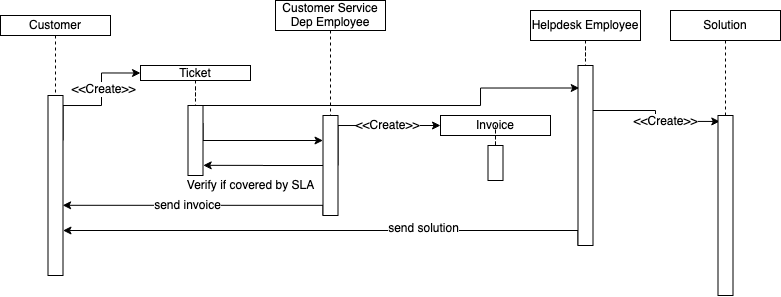

The diagram above was exported from draw.io. Its source (the exported page's mxGraphModel, read from the mxfile embedded in the PNG):
<mxGraphModel dx="983" dy="573" grid="1" gridSize="10" guides="1" tooltips="1" connect="1" arrows="1" fold="1" page="1" pageScale="1" pageWidth="850" pageHeight="1100" math="0" shadow="0">
  <root>
    <mxCell id="0" />
    <mxCell id="1" parent="0" />
    <mxCell id="q-mUCnRhxdixS7YofYAO-90" style="edgeStyle=orthogonalEdgeStyle;rounded=0;orthogonalLoop=1;jettySize=auto;html=1;exitX=0.5;exitY=1;exitDx=0;exitDy=0;strokeColor=#000000;dashed=1;endArrow=none;endFill=0;" edge="1" parent="1" source="q-mUCnRhxdixS7YofYAO-86" target="q-mUCnRhxdixS7YofYAO-91">
      <mxGeometry relative="1" as="geometry">
        <mxPoint x="95.28571428571433" y="280" as="targetPoint" />
      </mxGeometry>
    </mxCell>
    <mxCell id="q-mUCnRhxdixS7YofYAO-86" value="Customer" style="rounded=0;whiteSpace=wrap;html=1;" vertex="1" parent="1">
      <mxGeometry x="40" y="230" width="110" height="20" as="geometry" />
    </mxCell>
    <mxCell id="q-mUCnRhxdixS7YofYAO-87" value="Invoice" style="rounded=0;whiteSpace=wrap;html=1;" vertex="1" parent="1">
      <mxGeometry x="480" y="330" width="110" height="20" as="geometry" />
    </mxCell>
    <mxCell id="q-mUCnRhxdixS7YofYAO-88" value="Customer Service Dep Employee" style="rounded=0;whiteSpace=wrap;html=1;" vertex="1" parent="1">
      <mxGeometry x="315" y="215" width="110" height="30" as="geometry" />
    </mxCell>
    <mxCell id="q-mUCnRhxdixS7YofYAO-89" value="Helpdesk Employee" style="rounded=0;whiteSpace=wrap;html=1;" vertex="1" parent="1">
      <mxGeometry x="570" y="225" width="110" height="30" as="geometry" />
    </mxCell>
    <mxCell id="q-mUCnRhxdixS7YofYAO-104" style="edgeStyle=orthogonalEdgeStyle;rounded=0;orthogonalLoop=1;jettySize=auto;html=1;exitX=1;exitY=0.25;exitDx=0;exitDy=0;entryX=0;entryY=0.5;entryDx=0;entryDy=0;endArrow=classic;endFill=1;strokeColor=#000000;" edge="1" parent="1" source="q-mUCnRhxdixS7YofYAO-91" target="q-mUCnRhxdixS7YofYAO-101">
      <mxGeometry relative="1" as="geometry">
        <Array as="points">
          <mxPoint x="102" y="320" />
          <mxPoint x="141" y="320" />
          <mxPoint x="141" y="288" />
        </Array>
      </mxGeometry>
    </mxCell>
    <mxCell id="q-mUCnRhxdixS7YofYAO-105" value="&amp;lt;&amp;lt;Create&amp;gt;&amp;gt;" style="text;html=1;align=center;verticalAlign=middle;resizable=0;points=[];labelBackgroundColor=#ffffff;" vertex="1" connectable="0" parent="q-mUCnRhxdixS7YofYAO-104">
      <mxGeometry x="0.2367" y="-2" relative="1" as="geometry">
        <mxPoint as="offset" />
      </mxGeometry>
    </mxCell>
    <mxCell id="q-mUCnRhxdixS7YofYAO-91" value="" style="rounded=0;whiteSpace=wrap;html=1;" vertex="1" parent="1">
      <mxGeometry x="87.5" y="310" width="15" height="180" as="geometry" />
    </mxCell>
    <mxCell id="q-mUCnRhxdixS7YofYAO-92" style="edgeStyle=orthogonalEdgeStyle;rounded=0;orthogonalLoop=1;jettySize=auto;html=1;exitX=0.5;exitY=1;exitDx=0;exitDy=0;strokeColor=#000000;dashed=1;endArrow=none;endFill=0;" edge="1" parent="1" target="q-mUCnRhxdixS7YofYAO-93" source="q-mUCnRhxdixS7YofYAO-87">
      <mxGeometry relative="1" as="geometry">
        <mxPoint x="535.2857142857143" y="370" as="targetPoint" />
        <mxPoint x="535" y="340" as="sourcePoint" />
      </mxGeometry>
    </mxCell>
    <mxCell id="q-mUCnRhxdixS7YofYAO-93" value="" style="rounded=0;whiteSpace=wrap;html=1;" vertex="1" parent="1">
      <mxGeometry x="527.5" y="360" width="15" height="35" as="geometry" />
    </mxCell>
    <mxCell id="q-mUCnRhxdixS7YofYAO-94" style="edgeStyle=orthogonalEdgeStyle;rounded=0;orthogonalLoop=1;jettySize=auto;html=1;exitX=0.5;exitY=1;exitDx=0;exitDy=0;strokeColor=#000000;dashed=1;endArrow=none;endFill=0;" edge="1" parent="1" target="q-mUCnRhxdixS7YofYAO-95" source="q-mUCnRhxdixS7YofYAO-88">
      <mxGeometry relative="1" as="geometry">
        <mxPoint x="370.28571428571433" y="300" as="targetPoint" />
        <mxPoint x="370" y="270" as="sourcePoint" />
      </mxGeometry>
    </mxCell>
    <mxCell id="q-mUCnRhxdixS7YofYAO-108" style="edgeStyle=orthogonalEdgeStyle;rounded=0;orthogonalLoop=1;jettySize=auto;html=1;exitX=1;exitY=0.5;exitDx=0;exitDy=0;entryX=0;entryY=0.5;entryDx=0;entryDy=0;endArrow=classic;endFill=1;strokeColor=#000000;" edge="1" parent="1" source="q-mUCnRhxdixS7YofYAO-95" target="q-mUCnRhxdixS7YofYAO-87">
      <mxGeometry relative="1" as="geometry">
        <Array as="points">
          <mxPoint x="378" y="340" />
        </Array>
      </mxGeometry>
    </mxCell>
    <mxCell id="q-mUCnRhxdixS7YofYAO-109" value="&amp;lt;&amp;lt;Create&amp;gt;&amp;gt;" style="text;html=1;align=center;verticalAlign=middle;resizable=0;points=[];labelBackgroundColor=#ffffff;" vertex="1" connectable="0" parent="q-mUCnRhxdixS7YofYAO-108">
      <mxGeometry x="0.4839" relative="1" as="geometry">
        <mxPoint x="-15.97" y="-0.01" as="offset" />
      </mxGeometry>
    </mxCell>
    <mxCell id="q-mUCnRhxdixS7YofYAO-112" style="edgeStyle=orthogonalEdgeStyle;rounded=0;orthogonalLoop=1;jettySize=auto;html=1;exitX=0;exitY=1;exitDx=0;exitDy=0;entryX=0.976;entryY=0.61;entryDx=0;entryDy=0;endArrow=classic;endFill=1;strokeColor=#000000;entryPerimeter=0;" edge="1" parent="1" source="q-mUCnRhxdixS7YofYAO-95" target="q-mUCnRhxdixS7YofYAO-91">
      <mxGeometry relative="1" as="geometry">
        <Array as="points">
          <mxPoint x="362" y="420" />
        </Array>
      </mxGeometry>
    </mxCell>
    <mxCell id="q-mUCnRhxdixS7YofYAO-113" value="send invoice" style="text;html=1;align=center;verticalAlign=middle;resizable=0;points=[];labelBackgroundColor=#ffffff;" vertex="1" connectable="0" parent="q-mUCnRhxdixS7YofYAO-112">
      <mxGeometry x="0.0824" relative="1" as="geometry">
        <mxPoint as="offset" />
      </mxGeometry>
    </mxCell>
    <mxCell id="q-mUCnRhxdixS7YofYAO-119" style="edgeStyle=orthogonalEdgeStyle;rounded=0;orthogonalLoop=1;jettySize=auto;html=1;exitX=0;exitY=0.5;exitDx=0;exitDy=0;entryX=1.014;entryY=0.855;entryDx=0;entryDy=0;entryPerimeter=0;endArrow=classic;endFill=1;strokeColor=#000000;" edge="1" parent="1" source="q-mUCnRhxdixS7YofYAO-95" target="q-mUCnRhxdixS7YofYAO-103">
      <mxGeometry relative="1" as="geometry" />
    </mxCell>
    <mxCell id="q-mUCnRhxdixS7YofYAO-120" value="Verify if covered by SLA" style="text;html=1;align=center;verticalAlign=middle;resizable=0;points=[];labelBackgroundColor=#ffffff;" vertex="1" connectable="0" parent="q-mUCnRhxdixS7YofYAO-119">
      <mxGeometry x="0.2298" y="2" relative="1" as="geometry">
        <mxPoint x="1.1600000000000001" y="18.11" as="offset" />
      </mxGeometry>
    </mxCell>
    <mxCell id="q-mUCnRhxdixS7YofYAO-95" value="" style="rounded=0;whiteSpace=wrap;html=1;" vertex="1" parent="1">
      <mxGeometry x="362.5" y="330" width="15" height="100" as="geometry" />
    </mxCell>
    <mxCell id="q-mUCnRhxdixS7YofYAO-96" style="edgeStyle=orthogonalEdgeStyle;rounded=0;orthogonalLoop=1;jettySize=auto;html=1;exitX=0.5;exitY=1;exitDx=0;exitDy=0;strokeColor=#000000;dashed=1;endArrow=none;endFill=0;" edge="1" parent="1" target="q-mUCnRhxdixS7YofYAO-97" source="q-mUCnRhxdixS7YofYAO-89">
      <mxGeometry relative="1" as="geometry">
        <mxPoint x="625.2857142857143" y="300" as="targetPoint" />
        <mxPoint x="625" y="270" as="sourcePoint" />
      </mxGeometry>
    </mxCell>
    <mxCell id="q-mUCnRhxdixS7YofYAO-115" style="edgeStyle=orthogonalEdgeStyle;rounded=0;orthogonalLoop=1;jettySize=auto;html=1;exitX=1;exitY=0.25;exitDx=0;exitDy=0;entryX=0.119;entryY=0.033;entryDx=0;entryDy=0;entryPerimeter=0;endArrow=classic;endFill=1;strokeColor=#000000;" edge="1" parent="1" source="q-mUCnRhxdixS7YofYAO-97" target="q-mUCnRhxdixS7YofYAO-100">
      <mxGeometry relative="1" as="geometry" />
    </mxCell>
    <mxCell id="q-mUCnRhxdixS7YofYAO-116" value="&amp;lt;&amp;lt;Create&amp;gt;&amp;gt;" style="text;html=1;align=center;verticalAlign=middle;resizable=0;points=[];labelBackgroundColor=#ffffff;" vertex="1" connectable="0" parent="q-mUCnRhxdixS7YofYAO-115">
      <mxGeometry x="0.2115" relative="1" as="geometry">
        <mxPoint as="offset" />
      </mxGeometry>
    </mxCell>
    <mxCell id="q-mUCnRhxdixS7YofYAO-117" style="edgeStyle=orthogonalEdgeStyle;rounded=0;orthogonalLoop=1;jettySize=auto;html=1;exitX=0;exitY=1;exitDx=0;exitDy=0;entryX=1;entryY=0.75;entryDx=0;entryDy=0;endArrow=classic;endFill=1;strokeColor=#000000;" edge="1" parent="1" source="q-mUCnRhxdixS7YofYAO-97" target="q-mUCnRhxdixS7YofYAO-91">
      <mxGeometry relative="1" as="geometry">
        <Array as="points">
          <mxPoint x="618" y="445" />
        </Array>
      </mxGeometry>
    </mxCell>
    <mxCell id="q-mUCnRhxdixS7YofYAO-118" value="send solution" style="text;html=1;align=center;verticalAlign=middle;resizable=0;points=[];labelBackgroundColor=#ffffff;" vertex="1" connectable="0" parent="q-mUCnRhxdixS7YofYAO-117">
      <mxGeometry x="-0.3593" y="-2" relative="1" as="geometry">
        <mxPoint as="offset" />
      </mxGeometry>
    </mxCell>
    <mxCell id="q-mUCnRhxdixS7YofYAO-97" value="" style="rounded=0;whiteSpace=wrap;html=1;" vertex="1" parent="1">
      <mxGeometry x="617.5" y="280" width="15" height="180" as="geometry" />
    </mxCell>
    <mxCell id="q-mUCnRhxdixS7YofYAO-98" value="Solution" style="rounded=0;whiteSpace=wrap;html=1;" vertex="1" parent="1">
      <mxGeometry x="710" y="225" width="110" height="30" as="geometry" />
    </mxCell>
    <mxCell id="q-mUCnRhxdixS7YofYAO-99" style="edgeStyle=orthogonalEdgeStyle;rounded=0;orthogonalLoop=1;jettySize=auto;html=1;exitX=0.5;exitY=1;exitDx=0;exitDy=0;strokeColor=#000000;dashed=1;endArrow=none;endFill=0;" edge="1" parent="1" source="q-mUCnRhxdixS7YofYAO-98" target="q-mUCnRhxdixS7YofYAO-100">
      <mxGeometry relative="1" as="geometry">
        <mxPoint x="765.2857142857143" y="300" as="targetPoint" />
        <mxPoint x="765" y="270" as="sourcePoint" />
      </mxGeometry>
    </mxCell>
    <mxCell id="q-mUCnRhxdixS7YofYAO-100" value="" style="rounded=0;whiteSpace=wrap;html=1;" vertex="1" parent="1">
      <mxGeometry x="757.5" y="330" width="15" height="180" as="geometry" />
    </mxCell>
    <mxCell id="q-mUCnRhxdixS7YofYAO-101" value="Ticket" style="rounded=0;whiteSpace=wrap;html=1;" vertex="1" parent="1">
      <mxGeometry x="180" y="280" width="110" height="15" as="geometry" />
    </mxCell>
    <mxCell id="q-mUCnRhxdixS7YofYAO-102" style="edgeStyle=orthogonalEdgeStyle;rounded=0;orthogonalLoop=1;jettySize=auto;html=1;exitX=0.5;exitY=1;exitDx=0;exitDy=0;strokeColor=#000000;dashed=1;endArrow=none;endFill=0;" edge="1" parent="1" source="q-mUCnRhxdixS7YofYAO-101" target="q-mUCnRhxdixS7YofYAO-103">
      <mxGeometry relative="1" as="geometry">
        <mxPoint x="235.28571428571433" y="280" as="targetPoint" />
        <mxPoint x="235" y="250" as="sourcePoint" />
      </mxGeometry>
    </mxCell>
    <mxCell id="q-mUCnRhxdixS7YofYAO-106" style="edgeStyle=orthogonalEdgeStyle;rounded=0;orthogonalLoop=1;jettySize=auto;html=1;exitX=1;exitY=0.25;exitDx=0;exitDy=0;entryX=0;entryY=0.25;entryDx=0;entryDy=0;endArrow=classic;endFill=1;strokeColor=#000000;" edge="1" parent="1" source="q-mUCnRhxdixS7YofYAO-103" target="q-mUCnRhxdixS7YofYAO-95">
      <mxGeometry relative="1" as="geometry">
        <Array as="points">
          <mxPoint x="242" y="355" />
        </Array>
      </mxGeometry>
    </mxCell>
    <mxCell id="q-mUCnRhxdixS7YofYAO-114" style="edgeStyle=orthogonalEdgeStyle;rounded=0;orthogonalLoop=1;jettySize=auto;html=1;exitX=1;exitY=0;exitDx=0;exitDy=0;entryX=0.081;entryY=0.125;entryDx=0;entryDy=0;entryPerimeter=0;endArrow=classic;endFill=1;strokeColor=#000000;" edge="1" parent="1" source="q-mUCnRhxdixS7YofYAO-103" target="q-mUCnRhxdixS7YofYAO-97">
      <mxGeometry relative="1" as="geometry">
        <Array as="points">
          <mxPoint x="520" y="320" />
          <mxPoint x="520" y="302" />
        </Array>
      </mxGeometry>
    </mxCell>
    <mxCell id="q-mUCnRhxdixS7YofYAO-103" value="" style="rounded=0;whiteSpace=wrap;html=1;" vertex="1" parent="1">
      <mxGeometry x="227.5" y="320" width="15" height="70" as="geometry" />
    </mxCell>
  </root>
</mxGraphModel>